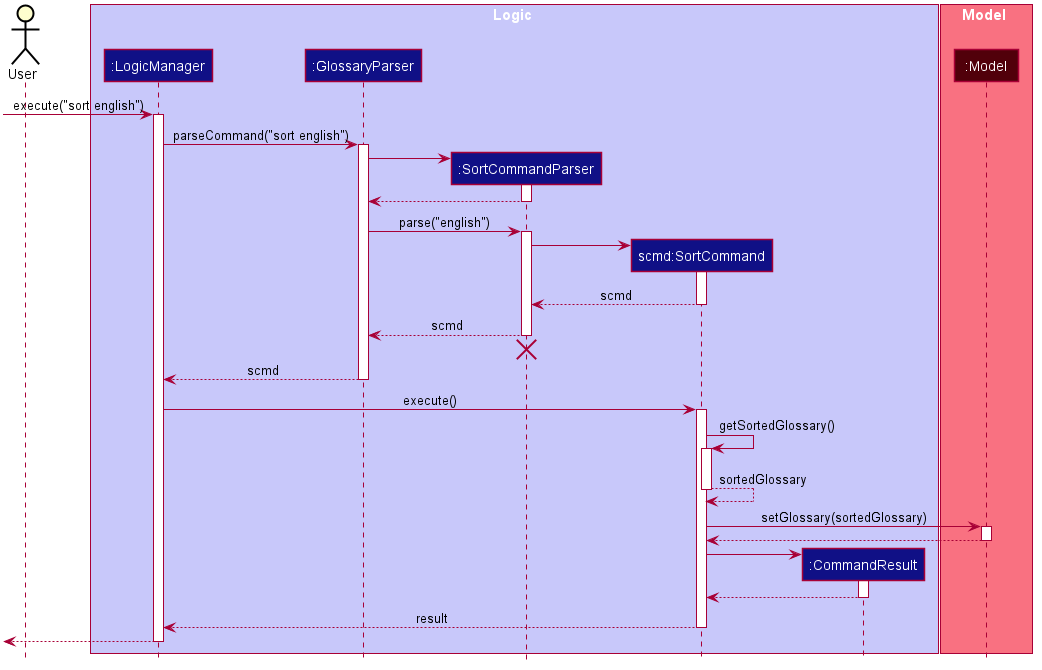

The diagram above was rendered by PlantUML. Its source (embedded in the PNG):
@startuml








skinparam BackgroundColor #FFFFFFF

skinparam Shadowing false

skinparam Class {
    FontColor #FFFFFF
    BorderThickness 1
    BorderColor #FFFFFF
    StereotypeFontColor #FFFFFF
    FontName Arial
}

skinparam Actor {
    BorderColor #000000
    Color #000000
    FontName Arial
}

skinparam Sequence {
    MessageAlign center
    BoxFontSize 15
    BoxPadding 0
    BoxFontColor #FFFFFF
    FontName Arial
}

skinparam Participant {
    FontColor #FFFFFFF
    Padding 20
}

skinparam MinClassWidth 50
skinparam ParticipantPadding 10
skinparam Shadowing false
skinparam DefaultTextAlignment center
skinparam packageStyle Rectangle

hide footbox
hide members
hide circle

actor User

box Logic #C8C8FA
participant ":LogicManager" as LogicManager #101086
participant ":GlossaryParser" as GlossaryParser #101086
participant ":SortCommandParser" as SortCommandParser #101086
participant "scmd:SortCommand" as SortCommand #101086
participant ":CommandResult" as CommandResult #101086
end box

box Model #F97181
participant ":Model" as Model #51000A
end box

[-> LogicManager : execute("sort english")
activate LogicManager

LogicManager -> GlossaryParser : parseCommand("sort english")
activate GlossaryParser

create SortCommandParser
GlossaryParser -> SortCommandParser
activate SortCommandParser

SortCommandParser --> GlossaryParser
deactivate SortCommandParser

GlossaryParser -> SortCommandParser : parse("english")
activate SortCommandParser

create SortCommand
SortCommandParser -> SortCommand
activate SortCommand

SortCommand --> SortCommandParser : scmd
deactivate SortCommand

SortCommandParser --> GlossaryParser : scmd
deactivate SortCommandParser
SortCommandParser -[hidden]-> GlossaryParser
destroy SortCommandParser

GlossaryParser --> LogicManager : scmd
deactivate GlossaryParser

LogicManager -> SortCommand : execute()
activate SortCommand

SortCommand -> SortCommand : getSortedGlossary()
activate SortCommand

SortCommand --> SortCommand : sortedGlossary
deactivate SortCommand

SortCommand -> Model : setGlossary(sortedGlossary)
activate Model

Model --> SortCommand
deactivate Model

create CommandResult
SortCommand -> CommandResult
activate CommandResult

CommandResult --> SortCommand
deactivate CommandResult

SortCommand --> LogicManager : result
deactivate SortCommand

[<--LogicManager
deactivate LogicManager
@enduml